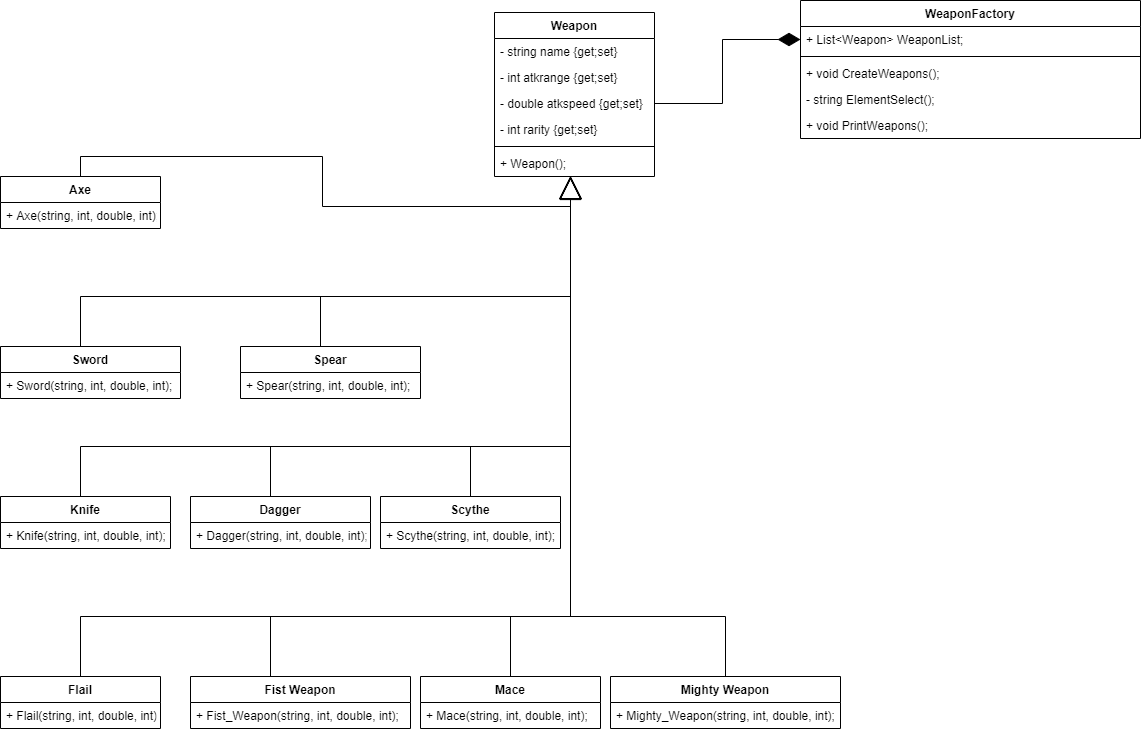

The diagram above was exported from draw.io. Its source (the exported page's mxGraphModel, read from the mxfile embedded in the PNG):
<mxGraphModel dx="1422" dy="822" grid="1" gridSize="10" guides="1" tooltips="1" connect="1" arrows="1" fold="1" page="1" pageScale="1" pageWidth="1169" pageHeight="827" math="0" shadow="0">
  <root>
    <mxCell id="0" />
    <mxCell id="1" parent="0" />
    <mxCell id="tZx7EvG7Lb_0_-PHkZEc-1" value="Weapon" style="swimlane;fontStyle=1;align=center;verticalAlign=top;childLayout=stackLayout;horizontal=1;startSize=26;horizontalStack=0;resizeParent=1;resizeParentMax=0;resizeLast=0;collapsible=1;marginBottom=0;" parent="1" vertex="1">
      <mxGeometry x="504" y="36" width="160" height="164" as="geometry" />
    </mxCell>
    <mxCell id="tZx7EvG7Lb_0_-PHkZEc-2" value="- string name {get;set}&#10;" style="text;strokeColor=none;fillColor=none;align=left;verticalAlign=top;spacingLeft=4;spacingRight=4;overflow=hidden;rotatable=0;points=[[0,0.5],[1,0.5]];portConstraint=eastwest;" parent="tZx7EvG7Lb_0_-PHkZEc-1" vertex="1">
      <mxGeometry y="26" width="160" height="26" as="geometry" />
    </mxCell>
    <mxCell id="tZx7EvG7Lb_0_-PHkZEc-49" value="- int atkrange {get;set}" style="text;strokeColor=none;fillColor=none;align=left;verticalAlign=top;spacingLeft=4;spacingRight=4;overflow=hidden;rotatable=0;points=[[0,0.5],[1,0.5]];portConstraint=eastwest;" parent="tZx7EvG7Lb_0_-PHkZEc-1" vertex="1">
      <mxGeometry y="52" width="160" height="26" as="geometry" />
    </mxCell>
    <mxCell id="tZx7EvG7Lb_0_-PHkZEc-50" value="- double atkspeed {get;set}" style="text;strokeColor=none;fillColor=none;align=left;verticalAlign=top;spacingLeft=4;spacingRight=4;overflow=hidden;rotatable=0;points=[[0,0.5],[1,0.5]];portConstraint=eastwest;" parent="tZx7EvG7Lb_0_-PHkZEc-1" vertex="1">
      <mxGeometry y="78" width="160" height="26" as="geometry" />
    </mxCell>
    <mxCell id="tZx7EvG7Lb_0_-PHkZEc-51" value="- int rarity {get;set}" style="text;strokeColor=none;fillColor=none;align=left;verticalAlign=top;spacingLeft=4;spacingRight=4;overflow=hidden;rotatable=0;points=[[0,0.5],[1,0.5]];portConstraint=eastwest;" parent="tZx7EvG7Lb_0_-PHkZEc-1" vertex="1">
      <mxGeometry y="104" width="160" height="26" as="geometry" />
    </mxCell>
    <mxCell id="tZx7EvG7Lb_0_-PHkZEc-3" value="" style="line;strokeWidth=1;fillColor=none;align=left;verticalAlign=middle;spacingTop=-1;spacingLeft=3;spacingRight=3;rotatable=0;labelPosition=right;points=[];portConstraint=eastwest;" parent="tZx7EvG7Lb_0_-PHkZEc-1" vertex="1">
      <mxGeometry y="130" width="160" height="8" as="geometry" />
    </mxCell>
    <mxCell id="tZx7EvG7Lb_0_-PHkZEc-4" value="+ Weapon();" style="text;strokeColor=none;fillColor=none;align=left;verticalAlign=top;spacingLeft=4;spacingRight=4;overflow=hidden;rotatable=0;points=[[0,0.5],[1,0.5]];portConstraint=eastwest;" parent="tZx7EvG7Lb_0_-PHkZEc-1" vertex="1">
      <mxGeometry y="138" width="160" height="26" as="geometry" />
    </mxCell>
    <mxCell id="tZx7EvG7Lb_0_-PHkZEc-62" style="edgeStyle=orthogonalEdgeStyle;rounded=0;orthogonalLoop=1;jettySize=auto;html=1;exitX=0.5;exitY=0;exitDx=0;exitDy=0;endArrow=block;endFill=0;endSize=20;" parent="1" source="tZx7EvG7Lb_0_-PHkZEc-5" edge="1">
      <mxGeometry relative="1" as="geometry">
        <mxPoint x="580" y="200" as="targetPoint" />
        <Array as="points">
          <mxPoint x="280" y="640" />
          <mxPoint x="580" y="640" />
        </Array>
      </mxGeometry>
    </mxCell>
    <mxCell id="tZx7EvG7Lb_0_-PHkZEc-5" value="Fist Weapon" style="swimlane;fontStyle=1;align=center;verticalAlign=top;childLayout=stackLayout;horizontal=1;startSize=26;horizontalStack=0;resizeParent=1;resizeParentMax=0;resizeLast=0;collapsible=1;marginBottom=0;" parent="1" vertex="1">
      <mxGeometry x="200" y="700" width="220" height="52" as="geometry" />
    </mxCell>
    <mxCell id="tZx7EvG7Lb_0_-PHkZEc-8" value="+ Fist_Weapon(string, int, double, int);" style="text;strokeColor=none;fillColor=none;align=left;verticalAlign=top;spacingLeft=4;spacingRight=4;overflow=hidden;rotatable=0;points=[[0,0.5],[1,0.5]];portConstraint=eastwest;" parent="tZx7EvG7Lb_0_-PHkZEc-5" vertex="1">
      <mxGeometry y="26" width="220" height="26" as="geometry" />
    </mxCell>
    <mxCell id="tZx7EvG7Lb_0_-PHkZEc-9" value="WeaponFactory" style="swimlane;fontStyle=1;align=center;verticalAlign=top;childLayout=stackLayout;horizontal=1;startSize=26;horizontalStack=0;resizeParent=1;resizeParentMax=0;resizeLast=0;collapsible=1;marginBottom=0;" parent="1" vertex="1">
      <mxGeometry x="810" y="24" width="340" height="138" as="geometry" />
    </mxCell>
    <mxCell id="tZx7EvG7Lb_0_-PHkZEc-10" value="+ List&lt;Weapon&gt; WeaponList;" style="text;strokeColor=none;fillColor=none;align=left;verticalAlign=top;spacingLeft=4;spacingRight=4;overflow=hidden;rotatable=0;points=[[0,0.5],[1,0.5]];portConstraint=eastwest;" parent="tZx7EvG7Lb_0_-PHkZEc-9" vertex="1">
      <mxGeometry y="26" width="340" height="26" as="geometry" />
    </mxCell>
    <mxCell id="tZx7EvG7Lb_0_-PHkZEc-11" value="" style="line;strokeWidth=1;fillColor=none;align=left;verticalAlign=middle;spacingTop=-1;spacingLeft=3;spacingRight=3;rotatable=0;labelPosition=right;points=[];portConstraint=eastwest;" parent="tZx7EvG7Lb_0_-PHkZEc-9" vertex="1">
      <mxGeometry y="52" width="340" height="8" as="geometry" />
    </mxCell>
    <mxCell id="tZx7EvG7Lb_0_-PHkZEc-12" value="+ void CreateWeapons();&#10;" style="text;strokeColor=none;fillColor=none;align=left;verticalAlign=top;spacingLeft=4;spacingRight=4;overflow=hidden;rotatable=0;points=[[0,0.5],[1,0.5]];portConstraint=eastwest;" parent="tZx7EvG7Lb_0_-PHkZEc-9" vertex="1">
      <mxGeometry y="60" width="340" height="26" as="geometry" />
    </mxCell>
    <mxCell id="tZx7EvG7Lb_0_-PHkZEc-66" value="- string ElementSelect();" style="text;strokeColor=none;fillColor=none;align=left;verticalAlign=top;spacingLeft=4;spacingRight=4;overflow=hidden;rotatable=0;points=[[0,0.5],[1,0.5]];portConstraint=eastwest;" parent="tZx7EvG7Lb_0_-PHkZEc-9" vertex="1">
      <mxGeometry y="86" width="340" height="26" as="geometry" />
    </mxCell>
    <mxCell id="RvgVdKS9HavEfK8ooTW9-1" value="+ void PrintWeapons();" style="text;strokeColor=none;fillColor=none;align=left;verticalAlign=top;spacingLeft=4;spacingRight=4;overflow=hidden;rotatable=0;points=[[0,0.5],[1,0.5]];portConstraint=eastwest;" vertex="1" parent="tZx7EvG7Lb_0_-PHkZEc-9">
      <mxGeometry y="112" width="340" height="26" as="geometry" />
    </mxCell>
    <mxCell id="tZx7EvG7Lb_0_-PHkZEc-63" style="edgeStyle=orthogonalEdgeStyle;rounded=0;orthogonalLoop=1;jettySize=auto;html=1;exitX=0.5;exitY=0;exitDx=0;exitDy=0;endArrow=block;endFill=0;endSize=20;" parent="1" source="tZx7EvG7Lb_0_-PHkZEc-13" edge="1">
      <mxGeometry relative="1" as="geometry">
        <mxPoint x="580" y="200" as="targetPoint" />
        <Array as="points">
          <mxPoint x="90" y="640" />
          <mxPoint x="580" y="640" />
        </Array>
      </mxGeometry>
    </mxCell>
    <mxCell id="tZx7EvG7Lb_0_-PHkZEc-13" value="Flail" style="swimlane;fontStyle=1;align=center;verticalAlign=top;childLayout=stackLayout;horizontal=1;startSize=26;horizontalStack=0;resizeParent=1;resizeParentMax=0;resizeLast=0;collapsible=1;marginBottom=0;" parent="1" vertex="1">
      <mxGeometry x="10" y="700" width="160" height="52" as="geometry" />
    </mxCell>
    <mxCell id="tZx7EvG7Lb_0_-PHkZEc-16" value="+ Flail(string, int, double, int);" style="text;strokeColor=none;fillColor=none;align=left;verticalAlign=top;spacingLeft=4;spacingRight=4;overflow=hidden;rotatable=0;points=[[0,0.5],[1,0.5]];portConstraint=eastwest;" parent="tZx7EvG7Lb_0_-PHkZEc-13" vertex="1">
      <mxGeometry y="26" width="160" height="26" as="geometry" />
    </mxCell>
    <mxCell id="tZx7EvG7Lb_0_-PHkZEc-64" style="edgeStyle=orthogonalEdgeStyle;rounded=0;orthogonalLoop=1;jettySize=auto;html=1;exitX=0.5;exitY=0;exitDx=0;exitDy=0;endArrow=block;endFill=0;endSize=20;" parent="1" source="tZx7EvG7Lb_0_-PHkZEc-17" edge="1">
      <mxGeometry relative="1" as="geometry">
        <mxPoint x="580" y="200" as="targetPoint" />
        <Array as="points">
          <mxPoint x="520" y="640" />
          <mxPoint x="580" y="640" />
        </Array>
      </mxGeometry>
    </mxCell>
    <mxCell id="tZx7EvG7Lb_0_-PHkZEc-17" value="Mace" style="swimlane;fontStyle=1;align=center;verticalAlign=top;childLayout=stackLayout;horizontal=1;startSize=26;horizontalStack=0;resizeParent=1;resizeParentMax=0;resizeLast=0;collapsible=1;marginBottom=0;" parent="1" vertex="1">
      <mxGeometry x="430" y="700" width="180" height="52" as="geometry" />
    </mxCell>
    <mxCell id="tZx7EvG7Lb_0_-PHkZEc-20" value="+ Mace(string, int, double, int);" style="text;strokeColor=none;fillColor=none;align=left;verticalAlign=top;spacingLeft=4;spacingRight=4;overflow=hidden;rotatable=0;points=[[0,0.5],[1,0.5]];portConstraint=eastwest;" parent="tZx7EvG7Lb_0_-PHkZEc-17" vertex="1">
      <mxGeometry y="26" width="180" height="26" as="geometry" />
    </mxCell>
    <mxCell id="tZx7EvG7Lb_0_-PHkZEc-54" style="edgeStyle=orthogonalEdgeStyle;rounded=0;orthogonalLoop=1;jettySize=auto;html=1;exitX=0.5;exitY=0;exitDx=0;exitDy=0;endArrow=block;endFill=0;endSize=20;" parent="1" source="tZx7EvG7Lb_0_-PHkZEc-21" edge="1">
      <mxGeometry relative="1" as="geometry">
        <mxPoint x="580" y="200" as="targetPoint" />
        <Array as="points">
          <mxPoint x="90" y="320" />
          <mxPoint x="580" y="320" />
        </Array>
      </mxGeometry>
    </mxCell>
    <mxCell id="tZx7EvG7Lb_0_-PHkZEc-21" value="Sword" style="swimlane;fontStyle=1;align=center;verticalAlign=top;childLayout=stackLayout;horizontal=1;startSize=26;horizontalStack=0;resizeParent=1;resizeParentMax=0;resizeLast=0;collapsible=1;marginBottom=0;" parent="1" vertex="1">
      <mxGeometry x="10" y="370" width="180" height="52" as="geometry" />
    </mxCell>
    <mxCell id="tZx7EvG7Lb_0_-PHkZEc-24" value="+ Sword(string, int, double, int);" style="text;strokeColor=none;fillColor=none;align=left;verticalAlign=top;spacingLeft=4;spacingRight=4;overflow=hidden;rotatable=0;points=[[0,0.5],[1,0.5]];portConstraint=eastwest;" parent="tZx7EvG7Lb_0_-PHkZEc-21" vertex="1">
      <mxGeometry y="26" width="180" height="26" as="geometry" />
    </mxCell>
    <mxCell id="tZx7EvG7Lb_0_-PHkZEc-59" style="edgeStyle=orthogonalEdgeStyle;rounded=0;orthogonalLoop=1;jettySize=auto;html=1;exitX=0.5;exitY=0;exitDx=0;exitDy=0;endArrow=block;endFill=0;endSize=20;" parent="1" source="tZx7EvG7Lb_0_-PHkZEc-25" edge="1">
      <mxGeometry relative="1" as="geometry">
        <mxPoint x="580" y="200" as="targetPoint" />
        <Array as="points">
          <mxPoint x="90" y="470" />
          <mxPoint x="580" y="470" />
        </Array>
      </mxGeometry>
    </mxCell>
    <mxCell id="tZx7EvG7Lb_0_-PHkZEc-25" value="Knife" style="swimlane;fontStyle=1;align=center;verticalAlign=top;childLayout=stackLayout;horizontal=1;startSize=26;horizontalStack=0;resizeParent=1;resizeParentMax=0;resizeLast=0;collapsible=1;marginBottom=0;" parent="1" vertex="1">
      <mxGeometry x="10" y="520" width="170" height="52" as="geometry" />
    </mxCell>
    <mxCell id="tZx7EvG7Lb_0_-PHkZEc-28" value="+ Knife(string, int, double, int);" style="text;strokeColor=none;fillColor=none;align=left;verticalAlign=top;spacingLeft=4;spacingRight=4;overflow=hidden;rotatable=0;points=[[0,0.5],[1,0.5]];portConstraint=eastwest;" parent="tZx7EvG7Lb_0_-PHkZEc-25" vertex="1">
      <mxGeometry y="26" width="170" height="26" as="geometry" />
    </mxCell>
    <mxCell id="tZx7EvG7Lb_0_-PHkZEc-58" style="edgeStyle=orthogonalEdgeStyle;rounded=0;orthogonalLoop=1;jettySize=auto;html=1;exitX=0.5;exitY=0;exitDx=0;exitDy=0;endArrow=block;endFill=0;endSize=20;" parent="1" source="tZx7EvG7Lb_0_-PHkZEc-29" edge="1">
      <mxGeometry relative="1" as="geometry">
        <mxPoint x="580" y="200" as="targetPoint" />
        <Array as="points">
          <mxPoint x="280" y="470" />
          <mxPoint x="580" y="470" />
        </Array>
      </mxGeometry>
    </mxCell>
    <mxCell id="tZx7EvG7Lb_0_-PHkZEc-29" value="Dagger" style="swimlane;fontStyle=1;align=center;verticalAlign=top;childLayout=stackLayout;horizontal=1;startSize=26;horizontalStack=0;resizeParent=1;resizeParentMax=0;resizeLast=0;collapsible=1;marginBottom=0;" parent="1" vertex="1">
      <mxGeometry x="200" y="520" width="180" height="52" as="geometry" />
    </mxCell>
    <mxCell id="tZx7EvG7Lb_0_-PHkZEc-32" value="+ Dagger(string, int, double, int);" style="text;strokeColor=none;fillColor=none;align=left;verticalAlign=top;spacingLeft=4;spacingRight=4;overflow=hidden;rotatable=0;points=[[0,0.5],[1,0.5]];portConstraint=eastwest;" parent="tZx7EvG7Lb_0_-PHkZEc-29" vertex="1">
      <mxGeometry y="26" width="180" height="26" as="geometry" />
    </mxCell>
    <mxCell id="tZx7EvG7Lb_0_-PHkZEc-57" style="edgeStyle=orthogonalEdgeStyle;rounded=0;orthogonalLoop=1;jettySize=auto;html=1;exitX=0.5;exitY=0;exitDx=0;exitDy=0;endArrow=block;endFill=0;endSize=20;" parent="1" source="tZx7EvG7Lb_0_-PHkZEc-33" edge="1">
      <mxGeometry relative="1" as="geometry">
        <mxPoint x="580" y="200" as="targetPoint" />
        <Array as="points">
          <mxPoint x="480" y="470" />
          <mxPoint x="580" y="470" />
        </Array>
      </mxGeometry>
    </mxCell>
    <mxCell id="tZx7EvG7Lb_0_-PHkZEc-33" value="Scythe" style="swimlane;fontStyle=1;align=center;verticalAlign=top;childLayout=stackLayout;horizontal=1;startSize=26;horizontalStack=0;resizeParent=1;resizeParentMax=0;resizeLast=0;collapsible=1;marginBottom=0;" parent="1" vertex="1">
      <mxGeometry x="390" y="520" width="180" height="52" as="geometry" />
    </mxCell>
    <mxCell id="tZx7EvG7Lb_0_-PHkZEc-36" value="+ Scythe(string, int, double, int);" style="text;strokeColor=none;fillColor=none;align=left;verticalAlign=top;spacingLeft=4;spacingRight=4;overflow=hidden;rotatable=0;points=[[0,0.5],[1,0.5]];portConstraint=eastwest;" parent="tZx7EvG7Lb_0_-PHkZEc-33" vertex="1">
      <mxGeometry y="26" width="180" height="26" as="geometry" />
    </mxCell>
    <mxCell id="tZx7EvG7Lb_0_-PHkZEc-60" style="edgeStyle=orthogonalEdgeStyle;rounded=0;orthogonalLoop=1;jettySize=auto;html=1;exitX=0.5;exitY=0;exitDx=0;exitDy=0;endArrow=block;endFill=0;endSize=20;" parent="1" source="tZx7EvG7Lb_0_-PHkZEc-37" edge="1">
      <mxGeometry relative="1" as="geometry">
        <mxPoint x="580" y="200" as="targetPoint" />
        <Array as="points">
          <mxPoint x="735" y="640" />
          <mxPoint x="580" y="640" />
        </Array>
      </mxGeometry>
    </mxCell>
    <mxCell id="tZx7EvG7Lb_0_-PHkZEc-37" value="Mighty Weapon" style="swimlane;fontStyle=1;align=center;verticalAlign=top;childLayout=stackLayout;horizontal=1;startSize=26;horizontalStack=0;resizeParent=1;resizeParentMax=0;resizeLast=0;collapsible=1;marginBottom=0;" parent="1" vertex="1">
      <mxGeometry x="620" y="700" width="230" height="52" as="geometry" />
    </mxCell>
    <mxCell id="tZx7EvG7Lb_0_-PHkZEc-40" value="+ Mighty_Weapon(string, int, double, int);" style="text;strokeColor=none;fillColor=none;align=left;verticalAlign=top;spacingLeft=4;spacingRight=4;overflow=hidden;rotatable=0;points=[[0,0.5],[1,0.5]];portConstraint=eastwest;" parent="tZx7EvG7Lb_0_-PHkZEc-37" vertex="1">
      <mxGeometry y="26" width="230" height="26" as="geometry" />
    </mxCell>
    <mxCell id="tZx7EvG7Lb_0_-PHkZEc-55" style="edgeStyle=orthogonalEdgeStyle;rounded=0;orthogonalLoop=1;jettySize=auto;html=1;exitX=0.5;exitY=0;exitDx=0;exitDy=0;endArrow=block;endFill=0;endSize=20;" parent="1" source="tZx7EvG7Lb_0_-PHkZEc-41" edge="1">
      <mxGeometry relative="1" as="geometry">
        <mxPoint x="580" y="200" as="targetPoint" />
        <Array as="points">
          <mxPoint x="330" y="320" />
          <mxPoint x="580" y="320" />
        </Array>
      </mxGeometry>
    </mxCell>
    <mxCell id="tZx7EvG7Lb_0_-PHkZEc-41" value="Spear" style="swimlane;fontStyle=1;align=center;verticalAlign=top;childLayout=stackLayout;horizontal=1;startSize=26;horizontalStack=0;resizeParent=1;resizeParentMax=0;resizeLast=0;collapsible=1;marginBottom=0;" parent="1" vertex="1">
      <mxGeometry x="250" y="370" width="180" height="52" as="geometry" />
    </mxCell>
    <mxCell id="tZx7EvG7Lb_0_-PHkZEc-44" value="+ Spear(string, int, double, int);" style="text;strokeColor=none;fillColor=none;align=left;verticalAlign=top;spacingLeft=4;spacingRight=4;overflow=hidden;rotatable=0;points=[[0,0.5],[1,0.5]];portConstraint=eastwest;" parent="tZx7EvG7Lb_0_-PHkZEc-41" vertex="1">
      <mxGeometry y="26" width="180" height="26" as="geometry" />
    </mxCell>
    <mxCell id="tZx7EvG7Lb_0_-PHkZEc-56" style="edgeStyle=orthogonalEdgeStyle;rounded=0;orthogonalLoop=1;jettySize=auto;html=1;exitX=0.5;exitY=0;exitDx=0;exitDy=0;entryX=0.475;entryY=1.038;entryDx=0;entryDy=0;entryPerimeter=0;endArrow=block;endFill=0;endSize=20;" parent="1" source="tZx7EvG7Lb_0_-PHkZEc-45" target="tZx7EvG7Lb_0_-PHkZEc-4" edge="1">
      <mxGeometry relative="1" as="geometry" />
    </mxCell>
    <mxCell id="tZx7EvG7Lb_0_-PHkZEc-45" value="Axe" style="swimlane;fontStyle=1;align=center;verticalAlign=top;childLayout=stackLayout;horizontal=1;startSize=26;horizontalStack=0;resizeParent=1;resizeParentMax=0;resizeLast=0;collapsible=1;marginBottom=0;" parent="1" vertex="1">
      <mxGeometry x="10" y="200" width="160" height="52" as="geometry" />
    </mxCell>
    <mxCell id="tZx7EvG7Lb_0_-PHkZEc-48" value="+ Axe(string, int, double, int);" style="text;strokeColor=none;fillColor=none;align=left;verticalAlign=top;spacingLeft=4;spacingRight=4;overflow=hidden;rotatable=0;points=[[0,0.5],[1,0.5]];portConstraint=eastwest;" parent="tZx7EvG7Lb_0_-PHkZEc-45" vertex="1">
      <mxGeometry y="26" width="160" height="26" as="geometry" />
    </mxCell>
    <mxCell id="tZx7EvG7Lb_0_-PHkZEc-65" style="edgeStyle=orthogonalEdgeStyle;rounded=0;orthogonalLoop=1;jettySize=auto;html=1;exitX=0;exitY=0.5;exitDx=0;exitDy=0;entryX=1;entryY=0.5;entryDx=0;entryDy=0;endArrow=none;endFill=0;endSize=6;startArrow=diamondThin;startFill=1;startSize=20;" parent="1" source="tZx7EvG7Lb_0_-PHkZEc-10" target="tZx7EvG7Lb_0_-PHkZEc-50" edge="1">
      <mxGeometry relative="1" as="geometry" />
    </mxCell>
  </root>
</mxGraphModel>